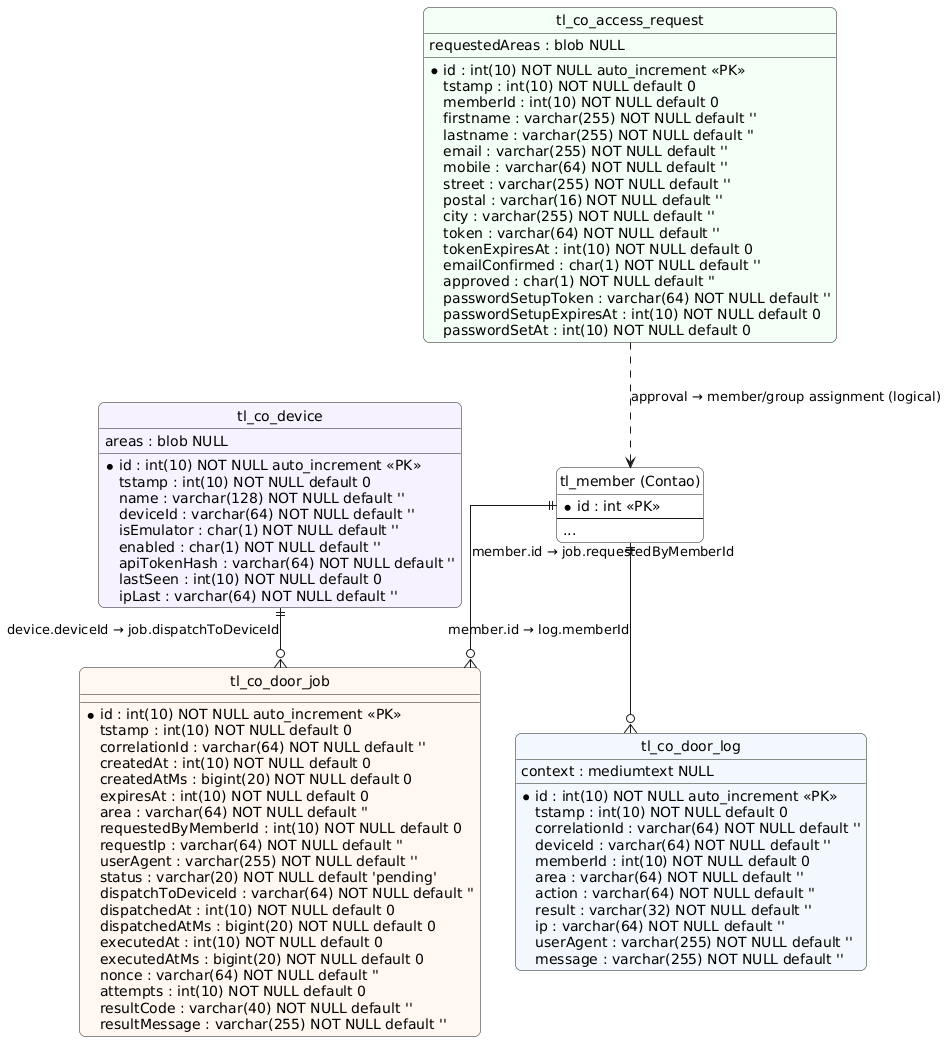

The diagram above was rendered by PlantUML. Its source (embedded in the PNG):
@startuml
hide circle
skinparam linetype ortho
skinparam shadowing false
skinparam roundcorner 12
skinparam entity {
  BorderColor #111111
  FontName Monospace
}

entity "tl_member (Contao)" as member #FFFFFF {
  * id : int <<PK>>
  --
  ...
}

entity "tl_co_access_request" as access_request #F4FFF7 {
  * id : int(10) NOT NULL auto_increment <<PK>>
  tstamp : int(10) NOT NULL default 0
  memberId : int(10) NOT NULL default 0
  firstname : varchar(255) NOT NULL default ''
  lastname : varchar(255) NOT NULL default ''
  email : varchar(255) NOT NULL default ''
  mobile : varchar(64) NOT NULL default ''
  street : varchar(255) NOT NULL default ''
  postal : varchar(16) NOT NULL default ''
  city : varchar(255) NOT NULL default ''
  requestedAreas : blob NULL
  token : varchar(64) NOT NULL default ''
  tokenExpiresAt : int(10) NOT NULL default 0
  emailConfirmed : char(1) NOT NULL default ''
  approved : char(1) NOT NULL default ''
  passwordSetupToken : varchar(64) NOT NULL default ''
  passwordSetupExpiresAt : int(10) NOT NULL default 0
  passwordSetAt : int(10) NOT NULL default 0
}

entity "tl_co_device" as device #F7F2FF {
  * id : int(10) NOT NULL auto_increment <<PK>>
  tstamp : int(10) NOT NULL default 0
  name : varchar(128) NOT NULL default ''
  deviceId : varchar(64) NOT NULL default ''
  isEmulator : char(1) NOT NULL default ''
  areas : blob NULL
  enabled : char(1) NOT NULL default ''
  apiTokenHash : varchar(64) NOT NULL default ''
  lastSeen : int(10) NOT NULL default 0
  ipLast : varchar(64) NOT NULL default ''
}

entity "tl_co_door_job" as job #FFF7F0 {
  * id : int(10) NOT NULL auto_increment <<PK>>
  tstamp : int(10) NOT NULL default 0
  correlationId : varchar(64) NOT NULL default ''
  createdAt : int(10) NOT NULL default 0
  createdAtMs : bigint(20) NOT NULL default 0
  expiresAt : int(10) NOT NULL default 0
  area : varchar(64) NOT NULL default ''
  requestedByMemberId : int(10) NOT NULL default 0
  requestIp : varchar(64) NOT NULL default ''
  userAgent : varchar(255) NOT NULL default ''
  status : varchar(20) NOT NULL default 'pending'
  dispatchToDeviceId : varchar(64) NOT NULL default ''
  dispatchedAt : int(10) NOT NULL default 0
  dispatchedAtMs : bigint(20) NOT NULL default 0
  executedAt : int(10) NOT NULL default 0
  executedAtMs : bigint(20) NOT NULL default 0
  nonce : varchar(64) NOT NULL default ''
  attempts : int(10) NOT NULL default 0
  resultCode : varchar(40) NOT NULL default ''
  resultMessage : varchar(255) NOT NULL default ''
}

entity "tl_co_door_log" as log #F3F8FF {
  * id : int(10) NOT NULL auto_increment <<PK>>
  tstamp : int(10) NOT NULL default 0
  correlationId : varchar(64) NOT NULL default ''
  deviceId : varchar(64) NOT NULL default ''
  memberId : int(10) NOT NULL default 0
  area : varchar(64) NOT NULL default ''
  action : varchar(64) NOT NULL default ''
  result : varchar(32) NOT NULL default ''
  ip : varchar(64) NOT NULL default ''
  userAgent : varchar(255) NOT NULL default ''
  message : varchar(255) NOT NULL default ''
  context : mediumtext NULL
}

member ||--o{ job : member.id → job.requestedByMemberId
device ||--o{ job : device.deviceId → job.dispatchToDeviceId
member ||--o{ log : member.id → log.memberId
access_request ..> member : approval → member/group assignment (logical)

@enduml